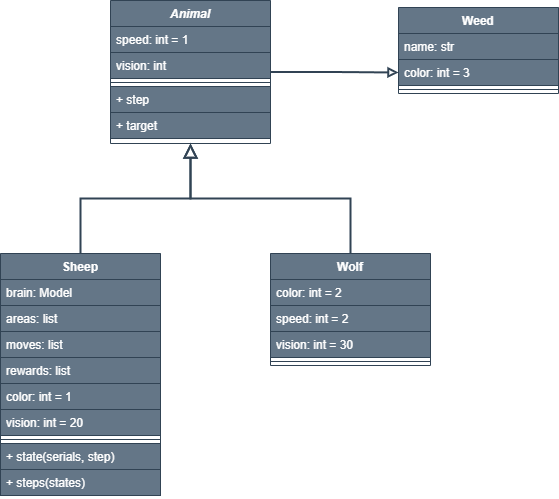

The diagram above was exported from draw.io. Its source (the exported page's mxGraphModel, read from the mxfile embedded in the PNG):
<mxGraphModel dx="1434" dy="836" grid="1" gridSize="10" guides="1" tooltips="1" connect="1" arrows="1" fold="1" page="1" pageScale="1" pageWidth="827" pageHeight="1169" math="0" shadow="0">
  <root>
    <mxCell id="WIyWlLk6GJQsqaUBKTNV-0" />
    <mxCell id="WIyWlLk6GJQsqaUBKTNV-1" parent="WIyWlLk6GJQsqaUBKTNV-0" />
    <mxCell id="m2EDuA72RtjxgkQxdxpk-0" style="edgeStyle=orthogonalEdgeStyle;rounded=0;orthogonalLoop=1;jettySize=auto;html=1;entryX=0;entryY=0.5;entryDx=0;entryDy=0;endArrow=block;endFill=0;labelBackgroundColor=none;strokeColor=#314354;fontColor=default;fillColor=#647687;strokeWidth=2;" parent="WIyWlLk6GJQsqaUBKTNV-1" source="zkfFHV4jXpPFQw0GAbJ--0" target="zkfFHV4jXpPFQw0GAbJ--19" edge="1">
      <mxGeometry relative="1" as="geometry" />
    </mxCell>
    <mxCell id="zkfFHV4jXpPFQw0GAbJ--0" value="Animal" style="swimlane;fontStyle=3;align=center;verticalAlign=top;childLayout=stackLayout;horizontal=1;startSize=26;horizontalStack=0;resizeParent=1;resizeLast=0;collapsible=1;marginBottom=0;rounded=0;shadow=0;strokeWidth=1;labelBackgroundColor=none;fillColor=#647687;strokeColor=#314354;fontColor=#ffffff;" parent="WIyWlLk6GJQsqaUBKTNV-1" vertex="1">
      <mxGeometry x="220" y="107" width="160" height="143" as="geometry">
        <mxRectangle x="230" y="140" width="160" height="26" as="alternateBounds" />
      </mxGeometry>
    </mxCell>
    <mxCell id="zkfFHV4jXpPFQw0GAbJ--1" value="speed: int = 1" style="text;align=left;verticalAlign=top;spacingLeft=4;spacingRight=4;overflow=hidden;rotatable=0;points=[[0,0.5],[1,0.5]];portConstraint=eastwest;labelBackgroundColor=none;fillColor=#647687;strokeColor=#314354;fontColor=#ffffff;" parent="zkfFHV4jXpPFQw0GAbJ--0" vertex="1">
      <mxGeometry y="26" width="160" height="26" as="geometry" />
    </mxCell>
    <mxCell id="zkfFHV4jXpPFQw0GAbJ--2" value="vision: int" style="text;align=left;verticalAlign=top;spacingLeft=4;spacingRight=4;overflow=hidden;rotatable=0;points=[[0,0.5],[1,0.5]];portConstraint=eastwest;rounded=0;shadow=0;html=0;labelBackgroundColor=none;fillColor=#647687;strokeColor=#314354;fontColor=#ffffff;" parent="zkfFHV4jXpPFQw0GAbJ--0" vertex="1">
      <mxGeometry y="52" width="160" height="26" as="geometry" />
    </mxCell>
    <mxCell id="zkfFHV4jXpPFQw0GAbJ--4" value="" style="line;html=1;strokeWidth=1;align=left;verticalAlign=middle;spacingTop=-1;spacingLeft=3;spacingRight=3;rotatable=0;labelPosition=right;points=[];portConstraint=eastwest;labelBackgroundColor=none;fillColor=#647687;strokeColor=#314354;fontColor=#ffffff;" parent="zkfFHV4jXpPFQw0GAbJ--0" vertex="1">
      <mxGeometry y="78" width="160" height="8" as="geometry" />
    </mxCell>
    <mxCell id="zkfFHV4jXpPFQw0GAbJ--5" value="+ step" style="text;align=left;verticalAlign=top;spacingLeft=4;spacingRight=4;overflow=hidden;rotatable=0;points=[[0,0.5],[1,0.5]];portConstraint=eastwest;labelBackgroundColor=none;fillColor=#647687;strokeColor=#314354;fontColor=#ffffff;" parent="zkfFHV4jXpPFQw0GAbJ--0" vertex="1">
      <mxGeometry y="86" width="160" height="26" as="geometry" />
    </mxCell>
    <mxCell id="m2EDuA72RtjxgkQxdxpk-1" value="+ target" style="text;align=left;verticalAlign=top;spacingLeft=4;spacingRight=4;overflow=hidden;rotatable=0;points=[[0,0.5],[1,0.5]];portConstraint=eastwest;labelBackgroundColor=none;fillColor=#647687;strokeColor=#314354;fontColor=#ffffff;" parent="zkfFHV4jXpPFQw0GAbJ--0" vertex="1">
      <mxGeometry y="112" width="160" height="26" as="geometry" />
    </mxCell>
    <mxCell id="zkfFHV4jXpPFQw0GAbJ--6" value="Sheep" style="swimlane;fontStyle=1;align=center;verticalAlign=top;childLayout=stackLayout;horizontal=1;startSize=26;horizontalStack=0;resizeParent=1;resizeLast=0;collapsible=1;marginBottom=0;rounded=0;shadow=0;strokeWidth=1;labelBackgroundColor=none;fillColor=#647687;strokeColor=#314354;fontColor=#ffffff;" parent="WIyWlLk6GJQsqaUBKTNV-1" vertex="1">
      <mxGeometry x="110" y="360" width="160" height="242" as="geometry">
        <mxRectangle x="130" y="380" width="160" height="26" as="alternateBounds" />
      </mxGeometry>
    </mxCell>
    <mxCell id="zkfFHV4jXpPFQw0GAbJ--7" value="brain: Model" style="text;align=left;verticalAlign=top;spacingLeft=4;spacingRight=4;overflow=hidden;rotatable=0;points=[[0,0.5],[1,0.5]];portConstraint=eastwest;labelBackgroundColor=none;fillColor=#647687;strokeColor=#314354;fontColor=#ffffff;" parent="zkfFHV4jXpPFQw0GAbJ--6" vertex="1">
      <mxGeometry y="26" width="160" height="26" as="geometry" />
    </mxCell>
    <mxCell id="zkfFHV4jXpPFQw0GAbJ--8" value="areas: list" style="text;align=left;verticalAlign=top;spacingLeft=4;spacingRight=4;overflow=hidden;rotatable=0;points=[[0,0.5],[1,0.5]];portConstraint=eastwest;rounded=0;shadow=0;html=0;labelBackgroundColor=none;fillColor=#647687;strokeColor=#314354;fontColor=#ffffff;" parent="zkfFHV4jXpPFQw0GAbJ--6" vertex="1">
      <mxGeometry y="52" width="160" height="26" as="geometry" />
    </mxCell>
    <mxCell id="m2EDuA72RtjxgkQxdxpk-4" value="moves: list" style="text;align=left;verticalAlign=top;spacingLeft=4;spacingRight=4;overflow=hidden;rotatable=0;points=[[0,0.5],[1,0.5]];portConstraint=eastwest;rounded=0;shadow=0;html=0;labelBackgroundColor=none;fillColor=#647687;strokeColor=#314354;fontColor=#ffffff;" parent="zkfFHV4jXpPFQw0GAbJ--6" vertex="1">
      <mxGeometry y="78" width="160" height="26" as="geometry" />
    </mxCell>
    <mxCell id="m2EDuA72RtjxgkQxdxpk-5" value="rewards: list" style="text;align=left;verticalAlign=top;spacingLeft=4;spacingRight=4;overflow=hidden;rotatable=0;points=[[0,0.5],[1,0.5]];portConstraint=eastwest;rounded=0;shadow=0;html=0;labelBackgroundColor=none;fillColor=#647687;strokeColor=#314354;fontColor=#ffffff;" parent="zkfFHV4jXpPFQw0GAbJ--6" vertex="1">
      <mxGeometry y="104" width="160" height="26" as="geometry" />
    </mxCell>
    <mxCell id="m2EDuA72RtjxgkQxdxpk-9" value="color: int = 1" style="text;align=left;verticalAlign=top;spacingLeft=4;spacingRight=4;overflow=hidden;rotatable=0;points=[[0,0.5],[1,0.5]];portConstraint=eastwest;rounded=0;shadow=0;html=0;labelBackgroundColor=none;fillColor=#647687;strokeColor=#314354;fontColor=#ffffff;" parent="zkfFHV4jXpPFQw0GAbJ--6" vertex="1">
      <mxGeometry y="130" width="160" height="26" as="geometry" />
    </mxCell>
    <mxCell id="m2EDuA72RtjxgkQxdxpk-12" value="vision: int = 20" style="text;align=left;verticalAlign=top;spacingLeft=4;spacingRight=4;overflow=hidden;rotatable=0;points=[[0,0.5],[1,0.5]];portConstraint=eastwest;rounded=0;shadow=0;html=0;labelBackgroundColor=none;fillColor=#647687;strokeColor=#314354;fontColor=#ffffff;" parent="zkfFHV4jXpPFQw0GAbJ--6" vertex="1">
      <mxGeometry y="156" width="160" height="26" as="geometry" />
    </mxCell>
    <mxCell id="zkfFHV4jXpPFQw0GAbJ--9" value="" style="line;html=1;strokeWidth=1;align=left;verticalAlign=middle;spacingTop=-1;spacingLeft=3;spacingRight=3;rotatable=0;labelPosition=right;points=[];portConstraint=eastwest;labelBackgroundColor=none;fillColor=#647687;strokeColor=#314354;fontColor=#ffffff;" parent="zkfFHV4jXpPFQw0GAbJ--6" vertex="1">
      <mxGeometry y="182" width="160" height="8" as="geometry" />
    </mxCell>
    <mxCell id="zkfFHV4jXpPFQw0GAbJ--11" value="+ state(serials, step)" style="text;align=left;verticalAlign=top;spacingLeft=4;spacingRight=4;overflow=hidden;rotatable=0;points=[[0,0.5],[1,0.5]];portConstraint=eastwest;labelBackgroundColor=none;fillColor=#647687;strokeColor=#314354;fontColor=#ffffff;" parent="zkfFHV4jXpPFQw0GAbJ--6" vertex="1">
      <mxGeometry y="190" width="160" height="26" as="geometry" />
    </mxCell>
    <mxCell id="1qXa18FDm28lvhgYz9Ma-0" value="+ steps(states)" style="text;align=left;verticalAlign=top;spacingLeft=4;spacingRight=4;overflow=hidden;rotatable=0;points=[[0,0.5],[1,0.5]];portConstraint=eastwest;labelBackgroundColor=none;fillColor=#647687;strokeColor=#314354;fontColor=#ffffff;" vertex="1" parent="zkfFHV4jXpPFQw0GAbJ--6">
      <mxGeometry y="216" width="160" height="26" as="geometry" />
    </mxCell>
    <mxCell id="zkfFHV4jXpPFQw0GAbJ--12" value="" style="endArrow=block;endSize=10;endFill=0;shadow=0;strokeWidth=2;rounded=0;edgeStyle=elbowEdgeStyle;elbow=vertical;labelBackgroundColor=none;strokeColor=#314354;fontColor=default;fillColor=#647687;" parent="WIyWlLk6GJQsqaUBKTNV-1" source="zkfFHV4jXpPFQw0GAbJ--6" target="zkfFHV4jXpPFQw0GAbJ--0" edge="1">
      <mxGeometry width="160" relative="1" as="geometry">
        <mxPoint x="200" y="203" as="sourcePoint" />
        <mxPoint x="200" y="203" as="targetPoint" />
      </mxGeometry>
    </mxCell>
    <mxCell id="zkfFHV4jXpPFQw0GAbJ--13" value="Wolf" style="swimlane;fontStyle=1;align=center;verticalAlign=top;childLayout=stackLayout;horizontal=1;startSize=26;horizontalStack=0;resizeParent=1;resizeLast=0;collapsible=1;marginBottom=0;rounded=0;shadow=0;strokeWidth=1;labelBackgroundColor=none;fillColor=#647687;strokeColor=#314354;fontColor=#ffffff;" parent="WIyWlLk6GJQsqaUBKTNV-1" vertex="1">
      <mxGeometry x="380" y="360" width="160" height="112" as="geometry">
        <mxRectangle x="340" y="380" width="170" height="26" as="alternateBounds" />
      </mxGeometry>
    </mxCell>
    <mxCell id="zkfFHV4jXpPFQw0GAbJ--14" value="color: int = 2" style="text;align=left;verticalAlign=top;spacingLeft=4;spacingRight=4;overflow=hidden;rotatable=0;points=[[0,0.5],[1,0.5]];portConstraint=eastwest;labelBackgroundColor=none;fillColor=#647687;strokeColor=#314354;fontColor=#ffffff;" parent="zkfFHV4jXpPFQw0GAbJ--13" vertex="1">
      <mxGeometry y="26" width="160" height="26" as="geometry" />
    </mxCell>
    <mxCell id="m2EDuA72RtjxgkQxdxpk-10" value="speed: int = 2" style="text;align=left;verticalAlign=top;spacingLeft=4;spacingRight=4;overflow=hidden;rotatable=0;points=[[0,0.5],[1,0.5]];portConstraint=eastwest;labelBackgroundColor=none;fillColor=#647687;strokeColor=#314354;fontColor=#ffffff;" parent="zkfFHV4jXpPFQw0GAbJ--13" vertex="1">
      <mxGeometry y="52" width="160" height="26" as="geometry" />
    </mxCell>
    <mxCell id="m2EDuA72RtjxgkQxdxpk-11" value="vision: int = 30" style="text;align=left;verticalAlign=top;spacingLeft=4;spacingRight=4;overflow=hidden;rotatable=0;points=[[0,0.5],[1,0.5]];portConstraint=eastwest;labelBackgroundColor=none;fillColor=#647687;strokeColor=#314354;fontColor=#ffffff;" parent="zkfFHV4jXpPFQw0GAbJ--13" vertex="1">
      <mxGeometry y="78" width="160" height="26" as="geometry" />
    </mxCell>
    <mxCell id="zkfFHV4jXpPFQw0GAbJ--15" value="" style="line;html=1;strokeWidth=1;align=left;verticalAlign=middle;spacingTop=-1;spacingLeft=3;spacingRight=3;rotatable=0;labelPosition=right;points=[];portConstraint=eastwest;labelBackgroundColor=none;fillColor=#647687;strokeColor=#314354;fontColor=#ffffff;" parent="zkfFHV4jXpPFQw0GAbJ--13" vertex="1">
      <mxGeometry y="104" width="160" height="8" as="geometry" />
    </mxCell>
    <mxCell id="zkfFHV4jXpPFQw0GAbJ--16" value="" style="endArrow=block;endSize=10;endFill=0;shadow=0;strokeWidth=2;rounded=0;edgeStyle=elbowEdgeStyle;elbow=vertical;labelBackgroundColor=none;strokeColor=#314354;fontColor=default;fillColor=#647687;" parent="WIyWlLk6GJQsqaUBKTNV-1" source="zkfFHV4jXpPFQw0GAbJ--13" target="zkfFHV4jXpPFQw0GAbJ--0" edge="1">
      <mxGeometry width="160" relative="1" as="geometry">
        <mxPoint x="210" y="373" as="sourcePoint" />
        <mxPoint x="310" y="271" as="targetPoint" />
      </mxGeometry>
    </mxCell>
    <mxCell id="zkfFHV4jXpPFQw0GAbJ--17" value="Weed" style="swimlane;fontStyle=1;align=center;verticalAlign=top;childLayout=stackLayout;horizontal=1;startSize=26;horizontalStack=0;resizeParent=1;resizeLast=0;collapsible=1;marginBottom=0;rounded=0;shadow=0;strokeWidth=1;labelBackgroundColor=none;fillColor=#647687;strokeColor=#314354;fontColor=#ffffff;" parent="WIyWlLk6GJQsqaUBKTNV-1" vertex="1">
      <mxGeometry x="508" y="114" width="160" height="86" as="geometry">
        <mxRectangle x="550" y="140" width="160" height="26" as="alternateBounds" />
      </mxGeometry>
    </mxCell>
    <mxCell id="zkfFHV4jXpPFQw0GAbJ--18" value="name: str" style="text;align=left;verticalAlign=top;spacingLeft=4;spacingRight=4;overflow=hidden;rotatable=0;points=[[0,0.5],[1,0.5]];portConstraint=eastwest;labelBackgroundColor=none;fillColor=#647687;strokeColor=#314354;fontColor=#ffffff;" parent="zkfFHV4jXpPFQw0GAbJ--17" vertex="1">
      <mxGeometry y="26" width="160" height="26" as="geometry" />
    </mxCell>
    <mxCell id="zkfFHV4jXpPFQw0GAbJ--19" value="color: int = 3" style="text;align=left;verticalAlign=top;spacingLeft=4;spacingRight=4;overflow=hidden;rotatable=0;points=[[0,0.5],[1,0.5]];portConstraint=eastwest;rounded=0;shadow=0;html=0;labelBackgroundColor=none;fillColor=#647687;strokeColor=#314354;fontColor=#ffffff;" parent="zkfFHV4jXpPFQw0GAbJ--17" vertex="1">
      <mxGeometry y="52" width="160" height="26" as="geometry" />
    </mxCell>
    <mxCell id="zkfFHV4jXpPFQw0GAbJ--23" value="" style="line;html=1;strokeWidth=1;align=left;verticalAlign=middle;spacingTop=-1;spacingLeft=3;spacingRight=3;rotatable=0;labelPosition=right;points=[];portConstraint=eastwest;labelBackgroundColor=none;fillColor=#647687;strokeColor=#314354;fontColor=#ffffff;" parent="zkfFHV4jXpPFQw0GAbJ--17" vertex="1">
      <mxGeometry y="78" width="160" height="8" as="geometry" />
    </mxCell>
  </root>
</mxGraphModel>